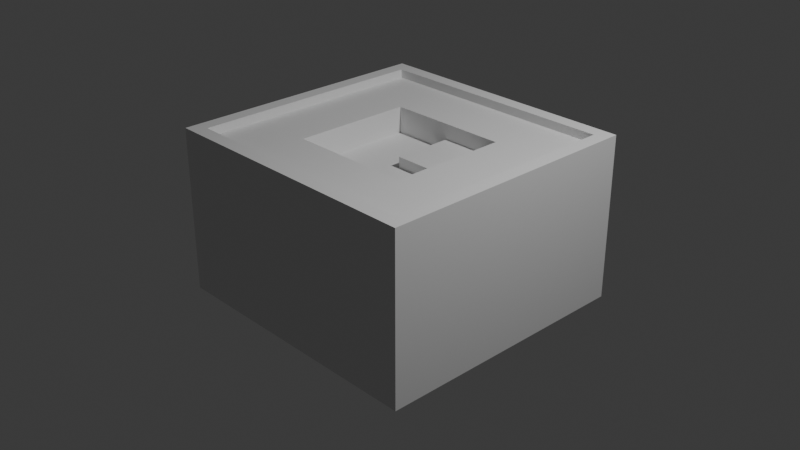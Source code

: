# Source: 01_BlockingSushiSqu.blend  (saved by Blender 4.2.66; exported with 4.5.12 LTS)
import bpy
from mathutils import Matrix  # noqa: F401  (used for matrix-valued properties, if any)

bpy.ops.wm.read_factory_settings(use_empty=True)
scene = bpy.context.scene
scene.name = 'Scene'

# ---- collections
col_collection = bpy.data.collections.new('Collection'); scene.collection.children.link(col_collection)

# ---- materials (node trees are filled in below, after node groups)
mat_material = bpy.data.materials.new('Material')
mat_material.alpha_threshold = 0.0
mat_material.use_transparent_shadow = False
mat_material.roughness = 0.5
mat_material.line_color = (0.0, 0.0, 0.0, 1.0)

# ---- material node trees
mat_material.use_nodes = True; mat_material.node_tree.nodes.clear()
_N = mat_material.node_tree.nodes; _L = mat_material.node_tree.links
n0 = _N.new('ShaderNodeOutputMaterial'); n0.name = 'Material Output'; n0.location = (300, 300)
n1 = _N.new('ShaderNodeBsdfPrincipled'); n1.name = 'Principled BSDF'; n1.location = (10, 300)
n1.inputs[3].default_value = 1.45
_L.new(n1.outputs[0], n0.inputs[0])
n0.is_active_output = True

# ---- world
world_world = bpy.data.worlds.new('World'); scene.world = world_world
world_world.use_nodes = True; world_world.node_tree.nodes.clear()
_N = world_world.node_tree.nodes; _L = world_world.node_tree.links
n0 = _N.new('ShaderNodeOutputWorld'); n0.name = 'World Output'; n0.location = (300, 300)
n1 = _N.new('ShaderNodeBackground'); n1.name = 'Background'; n1.location = (10, 300)
n1.inputs[0].default_value = (0.05088, 0.05088, 0.05088, 1.0)
_L.new(n1.outputs[0], n0.inputs[0])
n0.is_active_output = True
world_world.color = (0.05088, 0.05088, 0.05088)
world_world.sun_shadow_jitter_overblur = 0.0

# ---- cameras
cam_camera = bpy.data.cameras.new('Camera')
cam_camera.clip_end = 100.0
cam_camera.ortho_scale = 7.314

# ---- lights
light_light = bpy.data.lights.new('Light', 'POINT')
light_light.energy = 1000.0
light_light.shadow_soft_size = 0.1

# ---- meshes
me_cube = bpy.data.meshes.new('Cube')
me_cube.from_pydata([(1.354, 1.312, 0.8528), (1.354, 1.312, -0.8528), (1.354, -1.312, 0.8528), (1.354, -1.312, -0.8528), (-1.354, 1.312, 0.8528), (-1.354, 1.312, -0.8528), (-1.354, -1.312, 0.8528), (-1.354, -1.312, -0.8528), (-1.354, 0.0, -0.8528), (0.0, 1.312, -0.8528), (0.0, -1.312, 0.8528), (1.354, 0.0, 0.8528), (0.0, -1.312, -0.8528), (-1.354, 0.0, 0.8528), (0.0, 1.312, 0.8528), (1.354, 0.0, -0.8528), (0.0, 0.0, -0.8528), (0.0, 0.6558, 0.5633), (-1.354, -0.6558, -0.8528), (-0.6772, 1.312, -0.8528), (-0.6772, -1.312, 0.8528), (1.354, -0.6558, 0.8528), (0.6772, -1.312, -0.8528), (-1.354, 0.6558, 0.8528), (0.6772, 1.312, 0.8528), (1.354, 0.6558, -0.8528), (-1.354, 0.6558, -0.8528), (0.6772, 1.312, -0.8528), (0.6772, -1.312, 0.8528), (1.354, 0.6558, 0.8528), (-0.6772, -1.312, -0.8528), (-1.354, -0.6558, 0.8528), (-0.6772, 1.312, 0.8528), (1.354, -0.6558, -0.8528), (-1.508, -0.6558, 0.9478), (-1.508, -1.465, 0.9478), (-0.6772, 1.465, 0.9478), (-1.508, 1.465, 0.9478), (-1.508, 0.6558, 0.9478), (-1.508, 0.0, 0.9478), (0.6772, 1.465, 0.9478), (0.0, 1.465, 0.9478), (0.0, -0.6558, -0.8528), (0.0, 0.6558, -0.8528), (-0.6772, 0.0, -0.8528), (0.6772, 0.0, -0.8528), (0.0, -1.465, 0.9478), (0.6772, -1.465, 0.9478), (1.508, 0.0, 0.9478), (1.508, 0.6558, 0.9478), (-0.6772, -1.465, 0.9478), (1.508, -1.465, 0.9478), (1.508, -0.6558, 0.9478), (1.508, 1.465, 0.9478), (0.0, -0.6558, 0.8528), (0.0, 0.6558, 0.8528), (0.6772, 0.0, 0.8528), (-0.6772, 0.0, 0.8528), (-0.6772, 0.6558, 0.8528), (0.6772, 0.6558, 0.8528), (0.6772, -0.6558, 0.8528), (0.0, 1.312, 0.9478), (-0.6772, 1.312, 0.9478), (-1.354, 0.0, 0.9478), (-1.354, -0.6558, 0.9478), (1.354, 0.0, 0.9478), (1.354, 0.6558, 0.9478), (0.6772, 0.6558, -0.8528), (-0.6772, 0.6558, -0.8528), (-0.6772, -0.6558, -0.8528), (0.0, -1.312, 0.9478), (0.6772, -1.312, 0.9478), (1.354, 1.312, 0.9478), (0.6772, 1.312, 0.9478), (-1.354, 1.312, 0.9478), (-1.354, 0.6558, 0.9478), (1.354, -1.312, 0.9478), (1.354, -0.6558, 0.9478), (0.6772, -0.6558, -0.8528), (-1.354, -1.312, 0.9478), (-0.6772, -1.312, 0.9478), (-0.6772, -0.6558, 0.8528), (0.0, 0.6558, 0.6801), (0.0, 0.0, 0.6801), (-0.6772, 0.0, 0.6801), (0.0, -0.6558, 0.6801), (0.6772, 0.0, 0.6801), (-0.6772, 0.6558, 0.6801), (0.6772, 0.6558, 0.6801), (0.6772, -0.6558, 0.6801), (-0.6772, -0.6558, 0.6801), (0.0, 0.0, 0.5633), (-0.6772, 0.0, 0.5633), (0.0, -0.6558, 0.5633), (0.6772, 0.0, 0.5633), (-0.6772, 0.6558, 0.5633), (0.6772, -0.6558, 0.5633), (-0.6772, -0.6558, 0.5633), (-1.508, -0.6558, -0.8528), (-1.508, -1.465, -0.8528), (-0.6772, 1.465, -0.8528), (-1.508, 1.465, -0.8528), (1.508, 1.465, -0.4264), (1.508, 1.465, -0.8528), (-1.508, -1.465, 0.4264), (-1.508, -1.465, 0.8528), (1.508, -1.465, -0.4264), (1.508, -1.465, -0.8528), (-1.508, 1.465, -0.4264), (-0.6772, -1.465, 0.8528), (1.508, -0.6558, 0.8528), (1.508, -1.465, 0.8528), (0.6772, -1.465, -0.8528), (-1.508, 0.6558, 0.8528), (-1.508, 1.465, 0.8528), (0.6772, 1.465, 0.8528), (1.508, 1.465, 0.8528), (1.508, 0.6558, -0.8528), (-1.508, 0.6558, -0.8528), (-1.508, 0.0, -0.8528), (0.6772, 1.465, -0.8528), (0.0, 1.465, -0.8528), (1.508, 1.465, 0.4264), (1.508, 1.465, 0.0), (-1.508, -1.465, -0.4264), (-1.508, -1.465, 0.0), (1.508, -1.465, 0.4264), (1.508, -1.465, 0.0), (-1.508, 1.465, 0.4264), (-1.508, 1.465, 0.0), (0.6772, -1.465, 0.8528), (0.0, -1.465, 0.8528), (1.508, 0.6558, 0.8528), (1.508, 0.0, 0.8528), (-0.6772, -1.465, -0.8528), (0.0, -1.465, -0.8528), (-1.508, -0.6558, 0.8528), (-1.508, 0.0, 0.8528), (-0.6772, 1.465, 0.8528), (0.0, 1.465, 0.8528), (1.508, -0.6558, -0.8528), (1.508, 0.0, -0.8528), (0.6772, 1.465, 0.0), (-0.6772, 1.465, 0.0), (0.0, 1.465, 0.0), (0.0, 1.465, -0.4264), (0.0, 1.465, 0.4264), (1.508, -0.6558, 0.0), (1.508, 0.6558, 0.0), (1.508, 0.0, 0.0), (1.508, 0.0, -0.4264), (1.508, 0.0, 0.4264), (-1.508, 0.6558, 0.0), (-1.508, -0.6558, 0.0), (-1.508, 0.0, 0.0), (-1.508, 0.0, -0.4264), (-1.508, 0.0, 0.4264), (-0.6772, -1.465, 0.0), (0.6772, -1.465, 0.0), (0.0, -1.465, 0.0), (0.0, -1.465, -0.4264), (0.0, -1.465, 0.4264), (0.6772, -1.465, 0.4264), (0.6772, -1.465, -0.4264), (-0.6772, -1.465, -0.4264), (-1.508, -0.6558, 0.4264), (-1.508, -0.6558, -0.4264), (-1.508, 0.6558, -0.4264), (1.508, 0.6558, 0.4264), (1.508, 0.6558, -0.4264), (1.508, -0.6558, -0.4264), (-0.6772, 1.465, 0.4264), (-0.6772, 1.465, -0.4264), (0.6772, 1.465, -0.4264), (0.6772, 1.465, 0.4264), (1.508, -0.6558, 0.4264), (-1.508, 0.6558, 0.4264), (-0.6772, -1.465, 0.4264)], [], [(81, 31, 6, 20), (11, 21, 77, 65), (131, 130, 47, 46), (78, 33, 3, 22), (130, 111, 51, 47), (10, 20, 80, 70), (0, 29, 66, 72), (2, 28, 71, 76), (24, 0, 72, 73), (23, 4, 74, 75), (32, 14, 61, 62), (31, 13, 63, 64), (69, 42, 12, 30), (68, 43, 16, 44), (67, 25, 15, 45), (21, 2, 76, 77), (116, 115, 40, 53), (20, 6, 79, 80), (115, 139, 41, 40), (29, 11, 65, 66), (114, 113, 38, 37), (60, 54, 10, 28), (54, 60, 89, 85), (58, 23, 13, 57), (55, 58, 87, 82), (14, 32, 58, 55), (32, 4, 23, 58), (29, 59, 56, 11), (0, 24, 59, 29), (24, 14, 55, 59), (21, 60, 28, 2), (11, 56, 60, 21), (56, 59, 88, 86), (79, 64, 34, 35), (74, 62, 36, 37), (63, 75, 38, 39), (61, 73, 40, 41), (71, 70, 46, 47), (66, 65, 48, 49), (80, 79, 35, 50), (77, 76, 51, 52), (64, 63, 39, 34), (62, 61, 41, 36), (75, 74, 37, 38), (73, 72, 53, 40), (76, 71, 47, 51), (72, 66, 49, 53), (70, 80, 50, 46), (65, 77, 52, 48), (113, 137, 39, 38), (19, 5, 101, 100), (43, 67, 45, 16), (9, 27, 67, 43), (27, 1, 25, 67), (26, 68, 44, 8), (5, 19, 68, 26), (19, 9, 43, 68), (18, 69, 30, 7), (8, 44, 69, 18), (44, 16, 42, 69), (7, 30, 134, 99), (139, 138, 36, 41), (18, 7, 99, 98), (28, 10, 70, 71), (27, 9, 121, 120), (138, 114, 37, 36), (26, 8, 119, 118), (25, 1, 103, 117), (14, 24, 73, 61), (33, 15, 141, 140), (137, 136, 34, 39), (9, 19, 100, 121), (136, 105, 35, 34), (22, 3, 107, 112), (8, 18, 98, 119), (13, 23, 75, 63), (1, 27, 120, 103), (111, 110, 52, 51), (30, 12, 135, 134), (5, 26, 118, 101), (4, 32, 62, 74), (110, 133, 48, 52), (15, 25, 117, 141), (105, 109, 50, 35), (42, 78, 22, 12), (16, 45, 78, 42), (45, 15, 33, 78), (6, 31, 64, 79), (3, 33, 140, 107), (109, 131, 46, 50), (133, 132, 49, 48), (12, 22, 112, 135), (132, 116, 53, 49), (54, 81, 20, 10), (81, 54, 85, 90), (57, 13, 31, 81), (88, 82, 83, 86), (83, 82, 17, 91), (90, 85, 93, 97), (87, 84, 92, 95), (58, 57, 84, 87), (60, 56, 86, 89), (59, 55, 82, 88), (57, 81, 90, 84), (17, 95, 92, 91), (94, 91, 93, 96), (91, 92, 97, 93), (85, 89, 96, 93), (82, 87, 95, 17), (86, 83, 91, 94), (84, 90, 97, 92), (89, 86, 94, 96), (177, 109, 105, 104), (176, 113, 114, 128), (175, 110, 111, 126), (174, 115, 116, 122), (173, 142, 123, 102), (172, 143, 144, 145), (171, 138, 139, 146), (170, 147, 127, 106), (169, 148, 149, 150), (168, 132, 133, 151), (167, 152, 129, 108), (166, 153, 154, 155), (165, 136, 137, 156), (164, 157, 125, 124), (163, 158, 159, 160), (162, 130, 131, 161), (158, 162, 161, 159), (127, 126, 162, 158), (126, 111, 130, 162), (112, 163, 160, 135), (107, 106, 163, 112), (106, 127, 158, 163), (134, 164, 124, 99), (135, 160, 164, 134), (160, 159, 157, 164), (153, 165, 156, 154), (125, 104, 165, 153), (104, 105, 136, 165), (98, 166, 155, 119), (99, 124, 166, 98), (124, 125, 153, 166), (118, 167, 108, 101), (119, 155, 167, 118), (155, 154, 152, 167), (148, 168, 151, 149), (123, 122, 168, 148), (122, 116, 132, 168), (117, 169, 150, 141), (103, 102, 169, 117), (102, 123, 148, 169), (140, 170, 106, 107), (141, 150, 170, 140), (150, 149, 147, 170), (143, 171, 146, 144), (129, 128, 171, 143), (128, 114, 138, 171), (100, 172, 145, 121), (101, 108, 172, 100), (108, 129, 143, 172), (120, 173, 102, 103), (121, 145, 173, 120), (145, 144, 142, 173), (142, 174, 122, 123), (144, 146, 174, 142), (146, 139, 115, 174), (147, 175, 126, 127), (149, 151, 175, 147), (151, 133, 110, 175), (152, 176, 128, 129), (154, 156, 176, 152), (156, 137, 113, 176), (157, 177, 104, 125), (159, 161, 177, 157), (161, 131, 109, 177)])
_uv = me_cube.uv_layers.new(name='UVMap')
_uv.uv.foreach_set('vector', [0.8125, 0.6875, 0.875, 0.6875, 0.875, 0.75, 0.8125, 0.75, 0.625, 0.625, 0.625, 0.6875, 0.625, 0.6875, 0.625, 0.625, 0.625, 0.875, 0.625, 0.8125, 0.625, 0.8125, 0.625, 0.875, 0.3125, 0.6875, 0.375, 0.6875, 0.375, 0.75, 0.3125, 0.75, 0.625, 0.8125, 0.625, 0.75, 0.625, 0.75, 0.625, 0.8125, 0.75, 0.75, 0.8125, 0.75, 0.8125, 0.75, 0.75, 0.75, 0.625, 0.5, 0.625, 0.5625, 0.625, 0.5625, 0.625, 0.5, 0.625, 0.75, 0.6875, 0.75, 0.6875, 0.75, 0.625, 0.75, 0.6875, 0.5, 0.625, 0.5, 0.625, 0.5, 0.6875, 0.5, 0.875, 0.5625, 0.875, 0.5, 0.875, 0.5, 0.875, 0.5625, 0.8125, 0.5, 0.75, 0.5, 0.75, 0.5, 0.8125, 0.5, 0.875, 0.6875, 0.875, 0.625, 0.875, 0.625, 0.875, 0.6875, 0.1875, 0.6875, 0.25, 0.6875, 0.25, 0.75, 0.1875, 0.75, 0.1875, 0.5625, 0.25, 0.5625, 0.25, 0.625, 0.1875, 0.625, 0.3125, 0.5625, 0.375, 0.5625, 0.375, 0.625, 0.3125, 0.625, 0.625, 0.6875, 0.625, 0.75, 0.625, 0.75, 0.625, 0.6875, 0.625, 0.5, 0.625, 0.4375, 0.625, 0.4375, 0.625, 0.5, 0.8125, 0.75, 0.875, 0.75, 0.875, 0.75, 0.8125, 0.75, 0.625, 0.4375, 0.625, 0.375, 0.625, 0.375, 0.625, 0.4375, 0.625, 0.5625, 0.625, 0.625, 0.625, 0.625, 0.625, 0.5625, 0.625, 0.25, 0.625, 0.1875, 0.625, 0.1875, 0.625, 0.25, 0.6875, 0.6875, 0.75, 0.6875, 0.75, 0.75, 0.6875, 0.75, 0.75, 0.6875, 0.6875, 0.6875, 0.6875, 0.6875, 0.75, 0.6875, 0.8125, 0.5625, 0.875, 0.5625, 0.875, 0.625, 0.8125, 0.625, 0.75, 0.5625, 0.8125, 0.5625, 0.8125, 0.5625, 0.75, 0.5625, 0.75, 0.5, 0.8125, 0.5, 0.8125, 0.5625, 0.75, 0.5625, 0.8125, 0.5, 0.875, 0.5, 0.875, 0.5625, 0.8125, 0.5625, 0.625, 0.5625, 0.6875, 0.5625, 0.6875, 0.625, 0.625, 0.625, 0.625, 0.5, 0.6875, 0.5, 0.6875, 0.5625, 0.625, 0.5625, 0.6875, 0.5, 0.75, 0.5, 0.75, 0.5625, 0.6875, 0.5625, 0.625, 0.6875, 0.6875, 0.6875, 0.6875, 0.75, 0.625, 0.75, 0.625, 0.625, 0.6875, 0.625, 0.6875, 0.6875, 0.625, 0.6875, 0.6875, 0.625, 0.6875, 0.5625, 0.6875, 0.5625, 0.6875, 0.625, 0.875, 0.75, 0.875, 0.6875, 0.875, 0.6875, 0.875, 0.75, 0.875, 0.5, 0.8125, 0.5, 0.8125, 0.5, 0.875, 0.5, 0.875, 0.625, 0.875, 0.5625, 0.875, 0.5625, 0.875, 0.625, 0.75, 0.5, 0.6875, 0.5, 0.6875, 0.5, 0.75, 0.5, 0.6875, 0.75, 0.75, 0.75, 0.75, 0.75, 0.6875, 0.75, 0.625, 0.5625, 0.625, 0.625, 0.625, 0.625, 0.625, 0.5625, 0.8125, 0.75, 0.875, 0.75, 0.875, 0.75, 0.8125, 0.75, 0.625, 0.6875, 0.625, 0.75, 0.625, 0.75, 0.625, 0.6875, 0.875, 0.6875, 0.875, 0.625, 0.875, 0.625, 0.875, 0.6875, 0.8125, 0.5, 0.75, 0.5, 0.75, 0.5, 0.8125, 0.5, 0.875, 0.5625, 0.875, 0.5, 0.875, 0.5, 0.875, 0.5625, 0.6875, 0.5, 0.625, 0.5, 0.625, 0.5, 0.6875, 0.5, 0.625, 0.75, 0.6875, 0.75, 0.6875, 0.75, 0.625, 0.75, 0.625, 0.5, 0.625, 0.5625, 0.625, 0.5625, 0.625, 0.5, 0.75, 0.75, 0.8125, 0.75, 0.8125, 0.75, 0.75, 0.75, 0.625, 0.625, 0.625, 0.6875, 0.625, 0.6875, 0.625, 0.625, 0.625, 0.1875, 0.625, 0.125, 0.625, 0.125, 0.625, 0.1875, 0.1875, 0.5, 0.125, 0.5, 0.125, 0.5, 0.1875, 0.5, 0.25, 0.5625, 0.3125, 0.5625, 0.3125, 0.625, 0.25, 0.625, 0.25, 0.5, 0.3125, 0.5, 0.3125, 0.5625, 0.25, 0.5625, 0.3125, 0.5, 0.375, 0.5, 0.375, 0.5625, 0.3125, 0.5625, 0.125, 0.5625, 0.1875, 0.5625, 0.1875, 0.625, 0.125, 0.625, 0.125, 0.5, 0.1875, 0.5, 0.1875, 0.5625, 0.125, 0.5625, 0.1875, 0.5, 0.25, 0.5, 0.25, 0.5625, 0.1875, 0.5625, 0.125, 0.6875, 0.1875, 0.6875, 0.1875, 0.75, 0.125, 0.75, 0.125, 0.625, 0.1875, 0.625, 0.1875, 0.6875, 0.125, 0.6875, 0.1875, 0.625, 0.25, 0.625, 0.25, 0.6875, 0.1875, 0.6875, 0.125, 0.75, 0.1875, 0.75, 0.1875, 0.75, 0.125, 0.75, 0.625, 0.375, 0.625, 0.3125, 0.625, 0.3125, 0.625, 0.375, 0.125, 0.6875, 0.125, 0.75, 0.125, 0.75, 0.125, 0.6875, 0.6875, 0.75, 0.75, 0.75, 0.75, 0.75, 0.6875, 0.75, 0.3125, 0.5, 0.25, 0.5, 0.25, 0.5, 0.3125, 0.5, 0.625, 0.3125, 0.625, 0.25, 0.625, 0.25, 0.625, 0.3125, 0.125, 0.5625, 0.125, 0.625, 0.125, 0.625, 0.125, 0.5625, 0.375, 0.5625, 0.375, 0.5, 0.375, 0.5, 0.375, 0.5625, 0.75, 0.5, 0.6875, 0.5, 0.6875, 0.5, 0.75, 0.5, 0.375, 0.6875, 0.375, 0.625, 0.375, 0.625, 0.375, 0.6875, 0.625, 0.125, 0.625, 0.0625, 0.625, 0.0625, 0.625, 0.125, 0.25, 0.5, 0.1875, 0.5, 0.1875, 0.5, 0.25, 0.5, 0.625, 0.0625, 0.625, 0.0, 0.625, 0.0, 0.625, 0.0625, 0.3125, 0.75, 0.375, 0.75, 0.375, 0.75, 0.3125, 0.75, 0.125, 0.625, 0.125, 0.6875, 0.125, 0.6875, 0.125, 0.625, 0.875, 0.625, 0.875, 0.5625, 0.875, 0.5625, 0.875, 0.625, 0.375, 0.5, 0.3125, 0.5, 0.3125, 0.5, 0.375, 0.5, 0.625, 0.75, 0.625, 0.6875, 0.625, 0.6875, 0.625, 0.75, 0.1875, 0.75, 0.25, 0.75, 0.25, 0.75, 0.1875, 0.75, 0.125, 0.5, 0.125, 0.5625, 0.125, 0.5625, 0.125, 0.5, 0.875, 0.5, 0.8125, 0.5, 0.8125, 0.5, 0.875, 0.5, 0.625, 0.6875, 0.625, 0.625, 0.625, 0.625, 0.625, 0.6875, 0.375, 0.625, 0.375, 0.5625, 0.375, 0.5625, 0.375, 0.625, 0.625, 1.0, 0.625, 0.9375, 0.625, 0.9375, 0.625, 1.0, 0.25, 0.6875, 0.3125, 0.6875, 0.3125, 0.75, 0.25, 0.75, 0.25, 0.625, 0.3125, 0.625, 0.3125, 0.6875, 0.25, 0.6875, 0.3125, 0.625, 0.375, 0.625, 0.375, 0.6875, 0.3125, 0.6875, 0.875, 0.75, 0.875, 0.6875, 0.875, 0.6875, 0.875, 0.75, 0.375, 0.75, 0.375, 0.6875, 0.375, 0.6875, 0.375, 0.75, 0.625, 0.9375, 0.625, 0.875, 0.625, 0.875, 0.625, 0.9375, 0.625, 0.625, 0.625, 0.5625, 0.625, 0.5625, 0.625, 0.625, 0.25, 0.75, 0.3125, 0.75, 0.3125, 0.75, 0.25, 0.75, 0.625, 0.5625, 0.625, 0.5, 0.625, 0.5, 0.625, 0.5625, 0.75, 0.6875, 0.8125, 0.6875, 0.8125, 0.75, 0.75, 0.75, 0.8125, 0.6875, 0.75, 0.6875, 0.75, 0.6875, 0.8125, 0.6875, 0.8125, 0.625, 0.875, 0.625, 0.875, 0.6875, 0.8125, 0.6875, 0.6875, 0.5625, 0.75, 0.5625, 0.75, 0.625, 0.6875, 0.625, 0.75, 0.625, 0.75, 0.5625, 0.75, 0.5625, 0.75, 0.625, 0.8125, 0.6875, 0.75, 0.6875, 0.75, 0.6875, 0.8125, 0.6875, 0.8125, 0.5625, 0.8125, 0.625, 0.8125, 0.625, 0.8125, 0.5625, 0.8125, 0.5625, 0.8125, 0.625, 0.8125, 0.625, 0.8125, 0.5625, 0.6875, 0.6875, 0.6875, 0.625, 0.6875, 0.625, 0.6875, 0.6875, 0.6875, 0.5625, 0.75, 0.5625, 0.75, 0.5625, 0.6875, 0.5625, 0.8125, 0.625, 0.8125, 0.6875, 0.8125, 0.6875, 0.8125, 0.625, 0.75, 0.5625, 0.8125, 0.5625, 0.8125, 0.625, 0.75, 0.625, 0.6875, 0.625, 0.75, 0.625, 0.75, 0.6875, 0.6875, 0.6875, 0.75, 0.625, 0.8125, 0.625, 0.8125, 0.6875, 0.75, 0.6875, 0.75, 0.6875, 0.6875, 0.6875, 0.6875, 0.6875, 0.75, 0.6875, 0.75, 0.5625, 0.8125, 0.5625, 0.8125, 0.5625, 0.75, 0.5625, 0.6875, 0.625, 0.75, 0.625, 0.75, 0.625, 0.6875, 0.625, 0.8125, 0.625, 0.8125, 0.6875, 0.8125, 0.6875, 0.8125, 0.625, 0.6875, 0.6875, 0.6875, 0.625, 0.6875, 0.625, 0.6875, 0.6875, 0.5625, 0.9375, 0.625, 0.9375, 0.625, 1.0, 0.5625, 1.0, 0.5625, 0.1875, 0.625, 0.1875, 0.625, 0.25, 0.5625, 0.25, 0.5625, 0.6875, 0.625, 0.6875, 0.625, 0.75, 0.5625, 0.75, 0.5625, 0.4375, 0.625, 0.4375, 0.625, 0.5, 0.5625, 0.5, 0.4375, 0.4375, 0.5, 0.4375, 0.5, 0.5, 0.4375, 0.5, 0.4375, 0.3125, 0.5, 0.3125, 0.5, 0.375, 0.4375, 0.375, 0.5625, 0.3125, 0.625, 0.3125, 0.625, 0.375, 0.5625, 0.375, 0.4375, 0.6875, 0.5, 0.6875, 0.5, 0.75, 0.4375, 0.75, 0.4375, 0.5625, 0.5, 0.5625, 0.5, 0.625, 0.4375, 0.625, 0.5625, 0.5625, 0.625, 0.5625, 0.625, 0.625, 0.5625, 0.625, 0.4375, 0.1875, 0.5, 0.1875, 0.5, 0.25, 0.4375, 0.25, 0.4375, 0.0625, 0.5, 0.0625, 0.5, 0.125, 0.4375, 0.125, 0.5625, 0.0625, 0.625, 0.0625, 0.625, 0.125, 0.5625, 0.125, 0.4375, 0.9375, 0.5, 0.9375, 0.5, 1.0, 0.4375, 1.0, 0.4375, 0.8125, 0.5, 0.8125, 0.5, 0.875, 0.4375, 0.875, 0.5625, 0.8125, 0.625, 0.8125, 0.625, 0.875, 0.5625, 0.875, 0.5, 0.8125, 0.5625, 0.8125, 0.5625, 0.875, 0.5, 0.875, 0.5, 0.75, 0.5625, 0.75, 0.5625, 0.8125, 0.5, 0.8125, 0.5625, 0.75, 0.625, 0.75, 0.625, 0.8125, 0.5625, 0.8125, 0.375, 0.8125, 0.4375, 0.8125, 0.4375, 0.875, 0.375, 0.875, 0.375, 0.75, 0.4375, 0.75, 0.4375, 0.8125, 0.375, 0.8125, 0.4375, 0.75, 0.5, 0.75, 0.5, 0.8125, 0.4375, 0.8125, 0.375, 0.9375, 0.4375, 0.9375, 0.4375, 1.0, 0.375, 1.0, 0.375, 0.875, 0.4375, 0.875, 0.4375, 0.9375, 0.375, 0.9375, 0.4375, 0.875, 0.5, 0.875, 0.5, 0.9375, 0.4375, 0.9375, 0.5, 0.0625, 0.5625, 0.0625, 0.5625, 0.125, 0.5, 0.125, 0.5, 0.0, 0.5625, 0.0, 0.5625, 0.0625, 0.5, 0.0625, 0.5625, 0.0, 0.625, 0.0, 0.625, 0.0625, 0.5625, 0.0625, 0.375, 0.0625, 0.4375, 0.0625, 0.4375, 0.125, 0.375, 0.125, 0.375, 0.0, 0.4375, 0.0, 0.4375, 0.0625, 0.375, 0.0625, 0.4375, 0.0, 0.5, 0.0, 0.5, 0.0625, 0.4375, 0.0625, 0.375, 0.1875, 0.4375, 0.1875, 0.4375, 0.25, 0.375, 0.25, 0.375, 0.125, 0.4375, 0.125, 0.4375, 0.1875, 0.375, 0.1875, 0.4375, 0.125, 0.5, 0.125, 0.5, 0.1875, 0.4375, 0.1875, 0.5, 0.5625, 0.5625, 0.5625, 0.5625, 0.625, 0.5, 0.625, 0.5, 0.5, 0.5625, 0.5, 0.5625, 0.5625, 0.5, 0.5625, 0.5625, 0.5, 0.625, 0.5, 0.625, 0.5625, 0.5625, 0.5625, 0.375, 0.5625, 0.4375, 0.5625, 0.4375, 0.625, 0.375, 0.625, 0.375, 0.5, 0.4375, 0.5, 0.4375, 0.5625, 0.375, 0.5625, 0.4375, 0.5, 0.5, 0.5, 0.5, 0.5625, 0.4375, 0.5625, 0.375, 0.6875, 0.4375, 0.6875, 0.4375, 0.75, 0.375, 0.75, 0.375, 0.625, 0.4375, 0.625, 0.4375, 0.6875, 0.375, 0.6875, 0.4375, 0.625, 0.5, 0.625, 0.5, 0.6875, 0.4375, 0.6875, 0.5, 0.3125, 0.5625, 0.3125, 0.5625, 0.375, 0.5, 0.375, 0.5, 0.25, 0.5625, 0.25, 0.5625, 0.3125, 0.5, 0.3125, 0.5625, 0.25, 0.625, 0.25, 0.625, 0.3125, 0.5625, 0.3125, 0.375, 0.3125, 0.4375, 0.3125, 0.4375, 0.375, 0.375, 0.375, 0.375, 0.25, 0.4375, 0.25, 0.4375, 0.3125, 0.375, 0.3125, 0.4375, 0.25, 0.5, 0.25, 0.5, 0.3125, 0.4375, 0.3125, 0.375, 0.4375, 0.4375, 0.4375, 0.4375, 0.5, 0.375, 0.5, 0.375, 0.375, 0.4375, 0.375, 0.4375, 0.4375, 0.375, 0.4375, 0.4375, 0.375, 0.5, 0.375, 0.5, 0.4375, 0.4375, 0.4375, 0.5, 0.4375, 0.5625, 0.4375, 0.5625, 0.5, 0.5, 0.5, 0.5, 0.375, 0.5625, 0.375, 0.5625, 0.4375, 0.5, 0.4375, 0.5625, 0.375, 0.625, 0.375, 0.625, 0.4375, 0.5625, 0.4375, 0.5, 0.6875, 0.5625, 0.6875, 0.5625, 0.75, 0.5, 0.75, 0.5, 0.625, 0.5625, 0.625, 0.5625, 0.6875, 0.5, 0.6875, 0.5625, 0.625, 0.625, 0.625, 0.625, 0.6875, 0.5625, 0.6875, 0.5, 0.1875, 0.5625, 0.1875, 0.5625, 0.25, 0.5, 0.25, 0.5, 0.125, 0.5625, 0.125, 0.5625, 0.1875, 0.5, 0.1875, 0.5625, 0.125, 0.625, 0.125, 0.625, 0.1875, 0.5625, 0.1875, 0.5, 0.9375, 0.5625, 0.9375, 0.5625, 1.0, 0.5, 1.0, 0.5, 0.875, 0.5625, 0.875, 0.5625, 0.9375, 0.5, 0.9375, 0.5625, 0.875, 0.625, 0.875, 0.625, 0.9375, 0.5625, 0.9375])
me_cube.materials.append(mat_material)
me_cube.use_mirror_vertex_groups = False
me_cube.update()

# ---- objects
ob_cube = bpy.data.objects.new('Cube', me_cube)
ob_light = bpy.data.objects.new('Light', light_light)
ob_camera = bpy.data.objects.new('Camera', cam_camera)

# ---- transforms, parenting, visibility, modifiers, constraints
ob_cube.location = (0.0, 0.0, 0.0)
ob_cube.lock_rotations_4d = False
ob_cube.empty_display_type = 'ARROWS'
ob_cube.lineart.crease_threshold = 0.0
ob_light.location = (4.076, 1.005, 5.904)
ob_light.rotation_euler = (0.6503, 0.05522, 1.866)
ob_light.lock_rotations_4d = False
ob_light.empty_display_type = 'ARROWS'
ob_light.color = (0.0, 0.0, 0.0, 0.0)
ob_light.lineart.crease_threshold = 0.0
ob_camera.location = (7.359, -6.926, 4.958)
ob_camera.rotation_euler = (1.109, 0.0, 0.8149)
ob_camera.lock_rotations_4d = False
ob_camera.empty_display_type = 'ARROWS'
ob_camera.color = (0.0, 0.0, 0.0, 0.0)
ob_camera.display_type = 'WIRE'
ob_camera.lineart.crease_threshold = 0.0

# ---- collection membership
col_collection.objects.link(ob_cube)
col_collection.objects.link(ob_light)
col_collection.objects.link(ob_camera)

# ---- scene / render settings (as saved in the file)
scene.camera = ob_camera
scene.frame_start = 1; scene.frame_end = 250; scene.frame_set(1)
scene.render.engine = 'BLENDER_EEVEE_NEXT'
bpy.context.view_layer.update()

